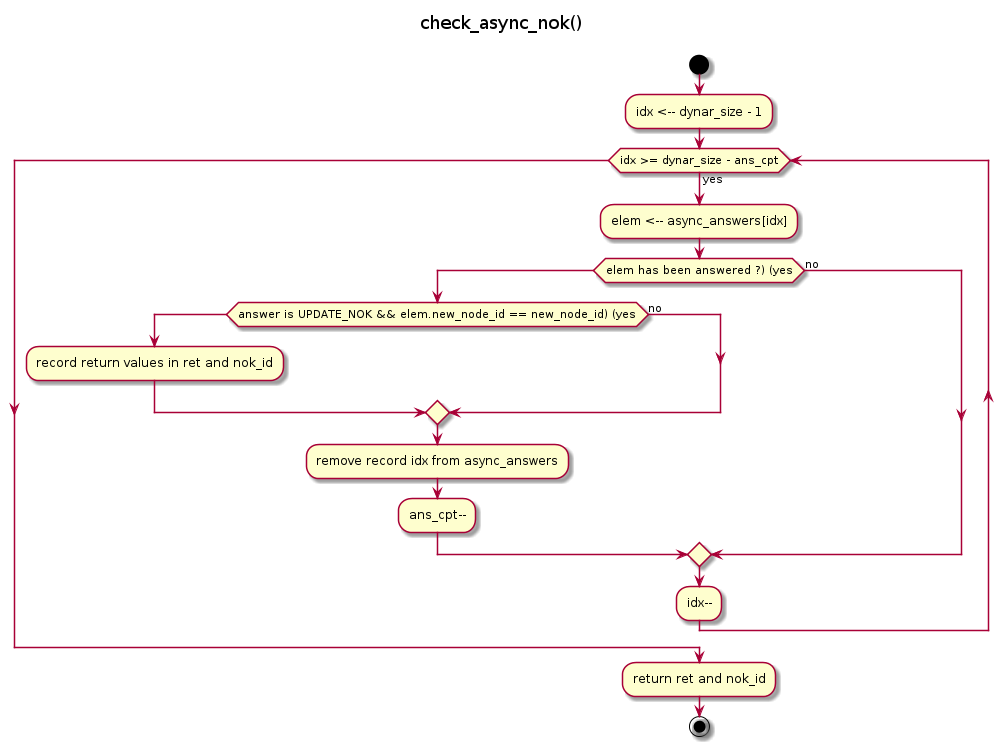

The diagram above was rendered by PlantUML. Its source (embedded in the PNG):
@startuml

title
check_async_nok()

end title

start

:idx <-- dynar_size - 1;
while (idx >= dynar_size - ans_cpt) is (yes)
    :elem <-- async_answers[idx];
    if (elem has been answered ?) (yes)
        if (answer is UPDATE_NOK && elem.new_node_id == new_node_id) (yes)
            :record return values in ret and nok_id;
        else (no)
        endif
        :remove record idx from async_answers;
        :ans_cpt--;
    else (no)
    endif
    :idx--;
endwhile

:return ret and nok_id;

stop

@enduml